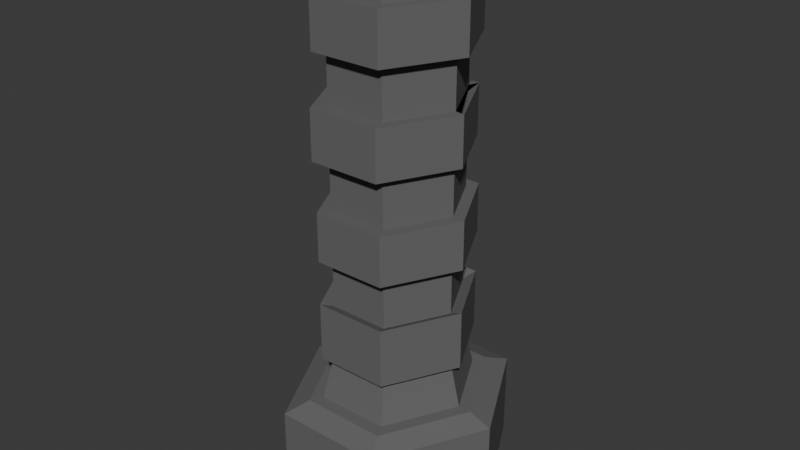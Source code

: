 # Source: IronSwordHandle.blend  (saved by Blender 4.2.66; exported with 4.5.12 LTS)
import bpy
from mathutils import Matrix  # noqa: F401  (used for matrix-valued properties, if any)

bpy.ops.wm.read_factory_settings(use_empty=True)
scene = bpy.context.scene
scene.name = 'Scene'

# ---- collections
col_collection = bpy.data.collections.new('Collection'); scene.collection.children.link(col_collection)

# ---- materials (node trees are filled in below, after node groups)
mat_material_001 = bpy.data.materials.new('Material.001')

# ---- material node trees
mat_material_001.use_nodes = True; mat_material_001.node_tree.nodes.clear()
_N = mat_material_001.node_tree.nodes; _L = mat_material_001.node_tree.links
n0 = _N.new('ShaderNodeBsdfPrincipled'); n0.name = 'Principled BSDF'; n0.location = (10, 300)
n0.inputs[0].default_value = (0.1435, 0.1435, 0.1435, 1.0)
n0.inputs[3].default_value = 1.1
n1 = _N.new('ShaderNodeOutputMaterial'); n1.name = 'Material Output'; n1.location = (300, 300)
_L.new(n0.outputs[0], n1.inputs[0])
n1.is_active_output = True

# ---- world
world_world = bpy.data.worlds.new('World'); scene.world = world_world
world_world.use_nodes = True; world_world.node_tree.nodes.clear()
_N = world_world.node_tree.nodes; _L = world_world.node_tree.links
n0 = _N.new('ShaderNodeOutputWorld'); n0.name = 'World Output'; n0.location = (300, 300)
n1 = _N.new('ShaderNodeBackground'); n1.name = 'Background'; n1.location = (10, 300)
n1.inputs[0].default_value = (0.05088, 0.05088, 0.05088, 1.0)
_L.new(n1.outputs[0], n0.inputs[0])
n0.is_active_output = True
world_world.color = (0.05088, 0.05088, 0.05088)
world_world.sun_shadow_jitter_overblur = 0.0

# ---- meshes
me_cube_003 = bpy.data.meshes.new('Cube.003')
me_cube_003.from_pydata([(-0.009702, -0.01889, -0.025), (-0.009702, 0.01889, -0.025), (0.009702, -0.01889, -0.025), (0.009702, 0.01889, -0.025), (-0.0194, 3.548e-18, -0.025), (0.0194, 8.77e-19, -0.025), (0.009702, -0.01889, -0.04077), (0.009702, -0.01889, -0.05653), (0.009702, -0.01889, -0.0723), (0.009702, -0.01889, -0.08807), (0.009702, -0.01889, -0.1038), (0.009702, -0.01889, -0.1196), (0.009702, -0.01889, -0.1354), (0.009702, -0.01889, -0.1511), (0.01164, -0.02267, -0.1669), (0.02328, 5.96e-11, -0.1669), (0.0194, 8.77e-19, -0.1511), (0.0194, 8.77e-19, -0.1354), (0.0194, 8.77e-19, -0.1196), (0.0194, 8.77e-19, -0.1038), (0.0194, 8.77e-19, -0.08807), (0.0194, 8.77e-19, -0.0723), (0.0194, 8.77e-19, -0.05653), (0.0194, 8.77e-19, -0.04077), (-0.009702, -0.01889, -0.04077), (-0.009702, -0.01889, -0.05653), (-0.009702, -0.01889, -0.0723), (-0.009702, -0.01889, -0.08807), (-0.009702, -0.01889, -0.1038), (-0.009702, -0.01889, -0.1196), (-0.009702, -0.01889, -0.1354), (-0.009702, -0.01889, -0.1511), (-0.01164, -0.02267, -0.1669), (0.009702, 0.01889, -0.04077), (0.009702, 0.01889, -0.05653), (0.009702, 0.01889, -0.0723), (0.009702, 0.01889, -0.08807), (0.009702, 0.01889, -0.1038), (0.009702, 0.01889, -0.1196), (0.009702, 0.01889, -0.1354), (0.009702, 0.01889, -0.1511), (0.01164, 0.02267, -0.1669), (-0.01164, 0.02267, -0.1669), (-0.009702, 0.01889, -0.1511), (-0.009702, 0.01889, -0.1354), (-0.009702, 0.01889, -0.1196), (-0.009702, 0.01889, -0.1038), (-0.009702, 0.01889, -0.08807), (-0.009702, 0.01889, -0.0723), (-0.009702, 0.01889, -0.05653), (-0.009702, 0.01889, -0.04077), (-0.02328, 5.96e-11, -0.1669), (-0.0194, 3.548e-18, -0.1511), (-0.0194, 3.548e-18, -0.1354), (-0.0194, 3.548e-18, -0.1196), (-0.0194, 3.548e-18, -0.1038), (-0.0194, 3.548e-18, -0.08807), (-0.0194, 3.548e-18, -0.0723), (-0.0194, 3.548e-18, -0.05653), (-0.0194, 3.548e-18, -0.04077), (0.01164, -0.02267, -0.04077), (0.01164, -0.02267, -0.05653), (0.02328, 9.342e-19, -0.05653), (0.02328, 9.342e-19, -0.04077), (-0.01164, -0.02267, -0.04077), (-0.01164, -0.02267, -0.05653), (0.01164, 0.02267, -0.04077), (0.01164, 0.02267, -0.05653), (-0.01164, 0.02267, -0.05653), (-0.01164, 0.02267, -0.04077), (-0.02328, 4.139e-18, -0.05653), (-0.02328, 4.139e-18, -0.04077), (0.01091, -0.02314, -0.0723), (0.01091, -0.02314, -0.08807), (0.02256, -0.0004722, -0.08807), (0.02256, -0.0004722, -0.0723), (-0.01237, -0.02314, -0.0723), (-0.01237, -0.02314, -0.08807), (0.01091, 0.02219, -0.0723), (0.01091, 0.02219, -0.08807), (-0.01237, 0.02219, -0.08807), (-0.01237, 0.02219, -0.0723), (-0.02401, -0.0004722, -0.08807), (-0.02401, -0.0004722, -0.0723), (0.02256, -0.0004722, -0.08807), (0.02256, -0.0004722, -0.0723), (0.01091, 0.02219, -0.0723), (0.01091, 0.02219, -0.08807), (0.01164, -0.02267, -0.1038), (0.01164, -0.02267, -0.1196), (0.02328, 9.342e-19, -0.1196), (0.02328, 9.342e-19, -0.1038), (-0.01164, -0.02267, -0.1038), (-0.01164, -0.02267, -0.1196), (0.01164, 0.02267, -0.1038), (0.01164, 0.02267, -0.1196), (-0.01164, 0.02267, -0.1196), (-0.01164, 0.02267, -0.1038), (-0.02328, 4.139e-18, -0.1196), (-0.02328, 4.139e-18, -0.1038), (0.01164, -0.02267, -0.1338), (0.01164, -0.02267, -0.1527), (0.02328, 9.342e-19, -0.1527), (0.02328, 9.342e-19, -0.1338), (-0.01164, -0.02267, -0.1338), (-0.01164, -0.02267, -0.1527), (0.01164, 0.02267, -0.1338), (0.01164, 0.02267, -0.1527), (-0.01164, 0.02267, -0.1527), (-0.01164, 0.02267, -0.1338), (-0.02328, 4.139e-18, -0.1527), (-0.02328, 4.139e-18, -0.1338), (0.01374, -0.02674, -0.1669), (0.01746, -0.034, -0.1697), (0.01655, -0.02267, -0.2003), (0.01746, -0.034, -0.1975), (0.03493, 5.96e-11, -0.1975), (0.02819, 5.96e-11, -0.2003), (-0.03493, 5.96e-11, -0.1975), (-0.02819, 5.96e-11, -0.2003), (-0.01655, -0.02267, -0.2003), (-0.01746, -0.034, -0.1975), (0.01746, 0.034, -0.1975), (0.01655, 0.02267, -0.2003), (-0.01655, 0.02267, -0.2003), (-0.01746, 0.034, -0.1975), (-0.01746, -0.034, -0.1697), (-0.01374, -0.02674, -0.1669), (0.01746, 0.034, -0.1697), (0.01374, 0.02674, -0.1669), (0.0275, 5.96e-11, -0.1669), (0.03493, 5.96e-11, -0.1697), (-0.01374, 0.02674, -0.1669), (-0.01746, 0.034, -0.1697), (-0.0275, 5.96e-11, -0.1669), (-0.03493, 5.96e-11, -0.1697)], [], [(51, 42, 132, 134), (42, 41, 129, 132), (131, 113, 115, 116), (113, 126, 121, 115), (41, 15, 130, 129), (3, 1, 4, 0, 2, 5), (0, 4, 59, 24), (22, 34, 67, 62), (25, 58, 57, 26), (27, 9, 73, 77), (27, 56, 55, 28), (45, 54, 98, 96), (29, 54, 53, 30), (44, 39, 106, 109), (31, 52, 51, 32), (3, 5, 23, 33), (7, 22, 62, 61), (34, 22, 21, 35), (36, 20, 19, 37), (29, 11, 89, 93), (38, 18, 17, 39), (16, 40, 107, 102), (40, 16, 15, 41), (4, 1, 50, 59), (33, 23, 63, 66), (58, 49, 48, 57), (56, 27, 77, 82), (56, 47, 46, 55), (55, 46, 97, 99), (54, 45, 44, 53), (13, 16, 102, 101), (52, 43, 42, 51), (1, 3, 33, 50), (23, 6, 60, 63), (49, 34, 35, 48), (8, 26, 76, 72), (47, 36, 37, 46), (54, 29, 93, 98), (45, 38, 39, 44), (39, 17, 103, 106), (43, 40, 41, 42), (5, 2, 6, 23), (49, 58, 70, 68), (22, 7, 8, 21), (9, 20, 74, 73), (20, 9, 10, 19), (38, 45, 96, 95), (18, 11, 12, 17), (17, 12, 100, 103), (16, 13, 14, 15), (2, 0, 24, 6), (25, 7, 61, 65), (7, 25, 26, 8), (26, 57, 83, 76), (9, 27, 28, 10), (10, 28, 92, 88), (11, 29, 30, 12), (43, 52, 110, 108), (13, 31, 32, 14), (64, 71, 70, 65), (66, 63, 62, 67), (71, 69, 68, 70), (69, 66, 67, 68), (63, 60, 61, 62), (60, 64, 65, 61), (50, 33, 66, 69), (24, 59, 71, 64), (6, 24, 64, 60), (34, 49, 68, 67), (58, 25, 65, 70), (59, 50, 69, 71), (21, 8, 72, 75), (76, 83, 82, 77), (83, 81, 80, 82), (81, 78, 79, 80), (75, 72, 73, 74), (72, 76, 77, 73), (86, 85, 84, 87), (57, 48, 81, 83), (47, 56, 82, 80), (48, 35, 78, 81), (36, 47, 80, 79), (92, 99, 98, 93), (94, 91, 90, 95), (99, 97, 96, 98), (97, 94, 95, 96), (91, 88, 89, 90), (88, 92, 93, 89), (19, 10, 88, 91), (37, 19, 91, 94), (11, 18, 90, 89), (18, 38, 95, 90), (46, 37, 94, 97), (28, 55, 99, 92), (104, 111, 110, 105), (106, 103, 102, 107), (111, 109, 108, 110), (109, 106, 107, 108), (103, 100, 101, 102), (100, 104, 105, 101), (30, 53, 111, 104), (12, 30, 104, 100), (40, 43, 108, 107), (53, 44, 109, 111), (52, 31, 105, 110), (31, 13, 101, 105), (14, 32, 127, 112), (119, 117, 114, 120), (124, 123, 117, 119), (128, 131, 116, 122), (32, 51, 134, 127), (133, 128, 122, 125), (126, 135, 118, 121), (135, 133, 125, 118), (119, 120, 121, 118), (123, 124, 125, 122), (117, 123, 122, 116), (120, 114, 115, 121), (124, 119, 118, 125), (114, 117, 116, 115), (135, 126, 127, 134), (131, 128, 129, 130), (133, 135, 134, 132), (128, 133, 132, 129), (113, 131, 130, 112), (126, 113, 112, 127), (15, 14, 112, 130)])
_uv = me_cube_003.uv_layers.new(name='UVMap')
_uv.uv.foreach_set('vector', [0.0504, 0.2568, 0.04807, 0.2586, 0.04594, 0.2394, 0.0507, 0.2369, 0.04807, 0.2586, 0.05526, 0.2386, 0.05209, 0.2081, 0.04594, 0.2394, 0.03954, 0.1719, 0.03733, 0.1959, 0.01935, 0.1513, 0.02445, 0.1066, 0.03733, 0.1959, 0.05229, 0.2285, 0.04301, 0.2046, 0.01935, 0.1513, 0.05526, 0.2386, 0.0421, 0.227, 0.04114, 0.1954, 0.05209, 0.2081, 0.04477, 0.9217, 0.04816, 0.8632, 0.05025, 0.8534, 0.05285, 0.863, 0.05861, 0.9213, 0.05251, 1.0, 0.05285, 0.863, 0.05025, 0.8534, 0.04951, 0.8225, 0.05809, 0.8327, 0.05571, 0.7812, 0.04747, 0.7738, 0.04784, 0.799, 0.05439, 0.8046, 0.05319, 0.752, 0.0472, 0.7548, 0.04324, 0.6913, 0.05674, 0.698, 0.05571, 0.5905, 0.06704, 0.5804, 0.06917, 0.607, 0.0531, 0.616, 0.05571, 0.5905, 0.04276, 0.5961, 0.04595, 0.5292, 0.0527, 0.5343, 0.04421, 0.4392, 0.04732, 0.4456, 0.04714, 0.4663, 0.04393, 0.4634, 0.05093, 0.4403, 0.04732, 0.4456, 0.04769, 0.3875, 0.04973, 0.3921, 0.04572, 0.3914, 0.04993, 0.3885, 0.0491, 0.3643, 0.04595, 0.3681, 0.05019, 0.2985, 0.0481, 0.2992, 0.0504, 0.2568, 0.04959, 0.2671, 0.04477, 0.9217, 0.05251, 1.0, 0.05218, 0.8803, 0.04452, 0.8686, 0.05512, 0.7676, 0.05571, 0.7812, 0.05439, 0.8046, 0.05609, 0.7943, 0.04747, 0.7738, 0.05571, 0.7812, 0.07341, 0.7356, 0.03041, 0.7354, 0.03067, 0.5584, 0.07301, 0.5599, 0.05432, 0.5177, 0.04581, 0.5222, 0.05093, 0.4403, 0.04767, 0.4377, 0.04831, 0.4611, 0.0509, 0.4645, 0.04977, 0.436, 0.04925, 0.4411, 0.04784, 0.3836, 0.04993, 0.3885, 0.04608, 0.2873, 0.0506, 0.2865, 0.0502, 0.3111, 0.04626, 0.3106, 0.0506, 0.2865, 0.04608, 0.2873, 0.0421, 0.227, 0.05526, 0.2386, 0.05025, 0.8534, 0.04816, 0.8632, 0.04177, 0.8339, 0.04951, 0.8225, 0.04452, 0.8686, 0.05218, 0.8803, 0.05247, 0.8506, 0.05172, 0.8444, 0.0472, 0.7548, 0.04187, 0.7548, 0.03007, 0.7046, 0.04324, 0.6913, 0.04276, 0.5961, 0.05571, 0.5905, 0.0531, 0.616, 0.04321, 0.6187, 0.04276, 0.5961, 0.03003, 0.5838, 0.04001, 0.5315, 0.04595, 0.5292, 0.04595, 0.5292, 0.04001, 0.5315, 0.04093, 0.5072, 0.04613, 0.5083, 0.04732, 0.4456, 0.04421, 0.4392, 0.04572, 0.3914, 0.04769, 0.3875, 0.04166, 0.2924, 0.04608, 0.2873, 0.04626, 0.3106, 0.0431, 0.3145, 0.0481, 0.2992, 0.04532, 0.2968, 0.04807, 0.2586, 0.0504, 0.2568, 0.04816, 0.8632, 0.04477, 0.9217, 0.04452, 0.8686, 0.04177, 0.8339, 0.05218, 0.8803, 0.05864, 0.8673, 0.05159, 0.8429, 0.05247, 0.8506, 0.04187, 0.7548, 0.04747, 0.7738, 0.03041, 0.7354, 0.03007, 0.7046, 0.06813, 0.7137, 0.05674, 0.698, 0.05303, 0.6726, 0.06911, 0.6868, 0.03003, 0.5838, 0.03067, 0.5584, 0.04581, 0.5222, 0.04001, 0.5315, 0.04732, 0.4456, 0.05093, 0.4403, 0.0509, 0.4645, 0.04714, 0.4663, 0.04421, 0.4392, 0.04977, 0.436, 0.04993, 0.3885, 0.04572, 0.3914, 0.04993, 0.3885, 0.04784, 0.3836, 0.04753, 0.3626, 0.0491, 0.3643, 0.04532, 0.2968, 0.0506, 0.2865, 0.05526, 0.2386, 0.04807, 0.2586, 0.05251, 1.0, 0.05861, 0.9213, 0.05864, 0.8673, 0.05218, 0.8803, 0.04187, 0.7548, 0.0472, 0.7548, 0.04765, 0.7725, 0.04109, 0.7763, 0.05571, 0.7812, 0.05512, 0.7676, 0.06813, 0.7137, 0.07341, 0.7356, 0.06704, 0.5804, 0.07301, 0.5599, 0.1135, 0.595, 0.06917, 0.607, 0.07301, 0.5599, 0.06704, 0.5804, 0.05427, 0.5287, 0.05432, 0.5177, 0.04977, 0.436, 0.04421, 0.4392, 0.04393, 0.4634, 0.05012, 0.4594, 0.04925, 0.4411, 0.04767, 0.4377, 0.04585, 0.3897, 0.04784, 0.3836, 0.04784, 0.3836, 0.04585, 0.3897, 0.04598, 0.3657, 0.04753, 0.3626, 0.04608, 0.2873, 0.04166, 0.2924, 0.03358, 0.2493, 0.0421, 0.227, 0.05861, 0.9213, 0.05285, 0.863, 0.05809, 0.8327, 0.05864, 0.8673, 0.05319, 0.752, 0.05512, 0.7676, 0.05609, 0.7943, 0.05518, 0.7735, 0.05512, 0.7676, 0.05319, 0.752, 0.05674, 0.698, 0.06813, 0.7137, 0.05674, 0.698, 0.04324, 0.6913, 0.04343, 0.669, 0.05303, 0.6726, 0.06704, 0.5804, 0.05571, 0.5905, 0.0527, 0.5343, 0.05427, 0.5287, 0.05427, 0.5287, 0.0527, 0.5343, 0.05232, 0.5101, 0.05246, 0.5043, 0.04767, 0.4377, 0.05093, 0.4403, 0.04973, 0.3921, 0.04585, 0.3897, 0.04532, 0.2968, 0.0481, 0.2992, 0.04808, 0.3199, 0.04696, 0.3185, 0.04166, 0.2924, 0.05019, 0.2985, 0.04959, 0.2671, 0.03358, 0.2493, 0.05237, 0.8131, 0.04911, 0.8075, 0.04765, 0.7725, 0.05518, 0.7735, 0.05172, 0.8444, 0.05247, 0.8506, 0.05439, 0.8046, 0.04784, 0.799, 0.04911, 0.8075, 0.0466, 0.814, 0.04109, 0.7763, 0.04765, 0.7725, 0.0466, 0.814, 0.05172, 0.8444, 0.04784, 0.799, 0.04109, 0.7763, 0.05247, 0.8506, 0.05159, 0.8429, 0.05609, 0.7943, 0.05439, 0.8046, 0.05159, 0.8429, 0.05237, 0.8131, 0.05518, 0.7735, 0.05609, 0.7943, 0.04177, 0.8339, 0.04452, 0.8686, 0.05172, 0.8444, 0.0466, 0.814, 0.05809, 0.8327, 0.04951, 0.8225, 0.04911, 0.8075, 0.05237, 0.8131, 0.05864, 0.8673, 0.05809, 0.8327, 0.05237, 0.8131, 0.05159, 0.8429, 0.04747, 0.7738, 0.04187, 0.7548, 0.04109, 0.7763, 0.04784, 0.799, 0.0472, 0.7548, 0.05319, 0.752, 0.05518, 0.7735, 0.04765, 0.7725, 0.04951, 0.8225, 0.04177, 0.8339, 0.0466, 0.814, 0.04911, 0.8075, 0.07341, 0.7356, 0.06813, 0.7137, 0.06911, 0.6868, 0.1135, 0.6999, 0.05303, 0.6726, 0.04343, 0.669, 0.04321, 0.6187, 0.0531, 0.616, 0.04343, 0.669, 0.03229, 0.6764, 0.03175, 0.612, 0.04321, 0.6187, 0.03229, 0.6764, 0.0007281, 0.6884, 3.588e-05, 0.6046, 0.03175, 0.612, 0.1135, 0.6999, 0.06911, 0.6868, 0.06917, 0.607, 0.1135, 0.595, 0.06911, 0.6868, 0.05303, 0.6726, 0.0531, 0.616, 0.06917, 0.607, 0.1136, 3.59e-05, 0.1339, 3.588e-05, 0.1339, 0.02381, 0.1136, 0.02381, 0.04324, 0.6913, 0.03007, 0.7046, 0.03229, 0.6764, 0.04343, 0.669, 0.03003, 0.5838, 0.04276, 0.5961, 0.04321, 0.6187, 0.03175, 0.612, 0.03007, 0.7046, 0.03041, 0.7354, 0.0007281, 0.6884, 0.03229, 0.6764, 0.03067, 0.5584, 0.03003, 0.5838, 0.03175, 0.612, 3.588e-05, 0.6046, 0.05232, 0.5101, 0.04613, 0.5083, 0.04714, 0.4663, 0.0509, 0.4645, 0.04814, 0.4996, 0.05264, 0.498, 0.04996, 0.461, 0.05012, 0.4594, 0.04613, 0.5083, 0.04093, 0.5072, 0.04393, 0.4634, 0.04714, 0.4663, 0.04093, 0.5072, 0.04814, 0.4996, 0.05012, 0.4594, 0.04393, 0.4634, 0.05264, 0.498, 0.05246, 0.5043, 0.04831, 0.4611, 0.04996, 0.461, 0.05246, 0.5043, 0.05232, 0.5101, 0.0509, 0.4645, 0.04831, 0.4611, 0.05432, 0.5177, 0.05427, 0.5287, 0.05246, 0.5043, 0.05264, 0.498, 0.04581, 0.5222, 0.05432, 0.5177, 0.05264, 0.498, 0.04814, 0.4996, 0.04767, 0.4377, 0.04925, 0.4411, 0.04996, 0.461, 0.04831, 0.4611, 0.04925, 0.4411, 0.04977, 0.436, 0.05012, 0.4594, 0.04996, 0.461, 0.04001, 0.5315, 0.04581, 0.5222, 0.04814, 0.4996, 0.04093, 0.5072, 0.0527, 0.5343, 0.04595, 0.5292, 0.04613, 0.5083, 0.05232, 0.5101, 0.04941, 0.3689, 0.04769, 0.3675, 0.04808, 0.3199, 0.04875, 0.3201, 0.0491, 0.3643, 0.04753, 0.3626, 0.04626, 0.3106, 0.0502, 0.3111, 0.04769, 0.3675, 0.04595, 0.3681, 0.04696, 0.3185, 0.04808, 0.3199, 0.04595, 0.3681, 0.0491, 0.3643, 0.0502, 0.3111, 0.04696, 0.3185, 0.04753, 0.3626, 0.04598, 0.3657, 0.0431, 0.3145, 0.04626, 0.3106, 0.04598, 0.3657, 0.04941, 0.3689, 0.04875, 0.3201, 0.0431, 0.3145, 0.04973, 0.3921, 0.04769, 0.3875, 0.04769, 0.3675, 0.04941, 0.3689, 0.04585, 0.3897, 0.04973, 0.3921, 0.04941, 0.3689, 0.04598, 0.3657, 0.0506, 0.2865, 0.04532, 0.2968, 0.04696, 0.3185, 0.0502, 0.3111, 0.04769, 0.3875, 0.04572, 0.3914, 0.04595, 0.3681, 0.04769, 0.3675, 0.0481, 0.2992, 0.05019, 0.2985, 0.04875, 0.3201, 0.04808, 0.3199, 0.05019, 0.2985, 0.04166, 0.2924, 0.0431, 0.3145, 0.04875, 0.3201, 0.03358, 0.2493, 0.04959, 0.2671, 0.05201, 0.2489, 0.03537, 0.2253, 0.06146, 0.201, 0.02279, 0.07683, 0.01917, 0.1347, 0.0463, 0.1964, 0.06756, 0.1642, 0.04481, 3.575e-05, 0.02279, 0.07683, 0.06146, 0.201, 0.046, 0.1705, 0.03954, 0.1719, 0.02445, 0.1066, 0.05336, 0.07397, 0.04959, 0.2671, 0.0504, 0.2568, 0.0507, 0.2369, 0.05201, 0.2489, 0.0475, 0.2167, 0.046, 0.1705, 0.05336, 0.07397, 0.07074, 0.175, 0.05229, 0.2285, 0.05168, 0.2254, 0.06027, 0.2051, 0.04301, 0.2046, 0.05168, 0.2254, 0.0475, 0.2167, 0.07074, 0.175, 0.06027, 0.2051, 0.06146, 0.201, 0.0463, 0.1964, 0.04301, 0.2046, 0.06027, 0.2051, 0.04481, 3.575e-05, 0.06756, 0.1642, 0.07074, 0.175, 0.05336, 0.07397, 0.02279, 0.07683, 0.04481, 3.575e-05, 0.05336, 0.07397, 0.02445, 0.1066, 0.0463, 0.1964, 0.01917, 0.1347, 0.01935, 0.1513, 0.04301, 0.2046, 0.06756, 0.1642, 0.06146, 0.201, 0.06027, 0.2051, 0.07074, 0.175, 0.01917, 0.1347, 0.02279, 0.07683, 0.02445, 0.1066, 0.01935, 0.1513, 0.05168, 0.2254, 0.05229, 0.2285, 0.05201, 0.2489, 0.0507, 0.2369, 0.03954, 0.1719, 0.046, 0.1705, 0.05209, 0.2081, 0.04114, 0.1954, 0.0475, 0.2167, 0.05168, 0.2254, 0.0507, 0.2369, 0.04594, 0.2394, 0.046, 0.1705, 0.0475, 0.2167, 0.04594, 0.2394, 0.05209, 0.2081, 0.03733, 0.1959, 0.03954, 0.1719, 0.04114, 0.1954, 0.03537, 0.2253, 0.05229, 0.2285, 0.03733, 0.1959, 0.03537, 0.2253, 0.05201, 0.2489, 0.0421, 0.227, 0.03358, 0.2493, 0.03537, 0.2253, 0.04114, 0.1954])
me_cube_003.materials.append(mat_material_001)
me_cube_003.update()

# ---- objects
ob_handle_001 = bpy.data.objects.new('Handle.001', me_cube_003)

# ---- transforms, parenting, visibility, modifiers, constraints
ob_handle_001.location = (0.0, 0.001362, 0.2005)

# ---- collection membership
col_collection.objects.link(ob_handle_001)

# ---- scene / render settings (as saved in the file)
scene.frame_start = 1; scene.frame_end = 250; scene.frame_set(1)
scene.render.engine = 'BLENDER_EEVEE_NEXT'
bpy.context.view_layer.update()

# ---- added for rendering (the .blend has no active camera and no usable light): camera, sun
cam_auto = bpy.data.cameras.new('AutoCamera')
cam_auto.lens = 50.0
cam_auto.sensor_width = 36.0
cam_auto.clip_end = 1000.0
ob_auto_camera = bpy.data.objects.new('AutoCamera', cam_auto)
scene.collection.objects.link(ob_auto_camera)
ob_auto_camera.location = (0.185613, -0.221374, 0.236279)
ob_auto_camera.rotation_euler = (1.09748, -7.21219e-08, 0.694738)
scene.camera = ob_auto_camera
light_auto_sun = bpy.data.lights.new('AutoSun', 'SUN')
light_auto_sun.energy = 3.0
light_auto_sun.angle = 0.0523599
ob_auto_sun = bpy.data.objects.new('AutoSun', light_auto_sun)
scene.collection.objects.link(ob_auto_sun)
ob_auto_sun.rotation_euler = (0.872665, 0.174533, 0.523599)
bpy.context.view_layer.update()
